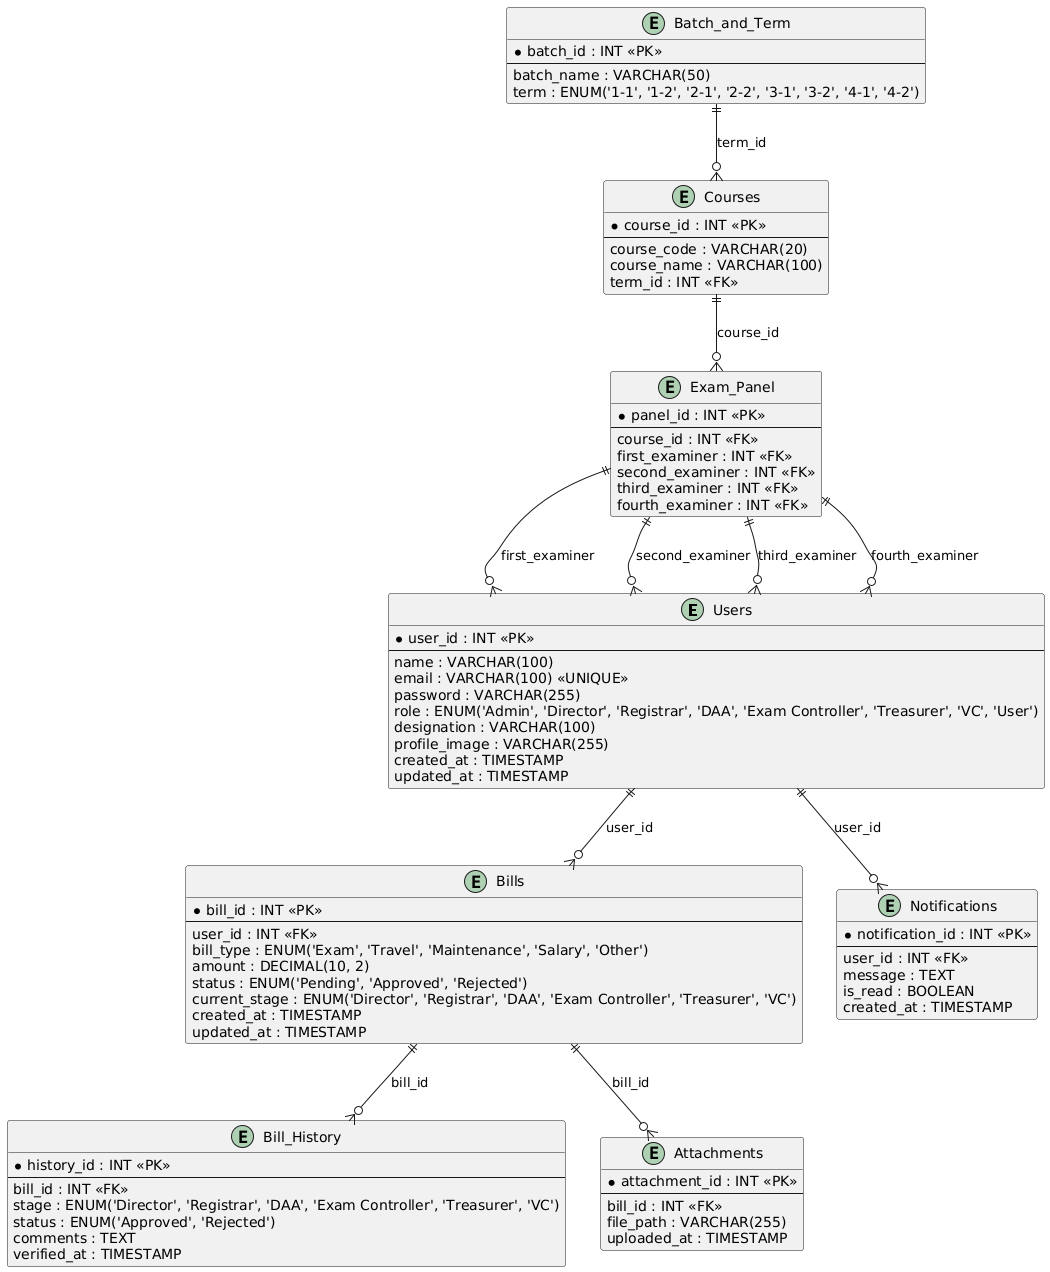

The diagram above was rendered by PlantUML. Its source (embedded in the PNG):
@startuml
entity "Users" as Users {
    * user_id : INT <<PK>>
    --
    name : VARCHAR(100)
    email : VARCHAR(100) <<UNIQUE>>
    password : VARCHAR(255)
    role : ENUM('Admin', 'Director', 'Registrar', 'DAA', 'Exam Controller', 'Treasurer', 'VC', 'User')
    designation : VARCHAR(100)
    profile_image : VARCHAR(255)
    created_at : TIMESTAMP
    updated_at : TIMESTAMP
}

entity "Batch_and_Term" as Batch_and_Term {
    * batch_id : INT <<PK>>
    --
    batch_name : VARCHAR(50)
    term : ENUM('1-1', '1-2', '2-1', '2-2', '3-1', '3-2', '4-1', '4-2')
}

entity "Courses" as Courses {
    * course_id : INT <<PK>>
    --
    course_code : VARCHAR(20)
    course_name : VARCHAR(100)
    term_id : INT <<FK>>
}

entity "Bills" as Bills {
    * bill_id : INT <<PK>>
    --
    user_id : INT <<FK>>
    bill_type : ENUM('Exam', 'Travel', 'Maintenance', 'Salary', 'Other')
    amount : DECIMAL(10, 2)
    status : ENUM('Pending', 'Approved', 'Rejected')
    current_stage : ENUM('Director', 'Registrar', 'DAA', 'Exam Controller', 'Treasurer', 'VC')
    created_at : TIMESTAMP
    updated_at : TIMESTAMP
}

entity "Exam_Panel" as Exam_Panel {
    * panel_id : INT <<PK>>
    --
    course_id : INT <<FK>>
    first_examiner : INT <<FK>>
    second_examiner : INT <<FK>>
    third_examiner : INT <<FK>>
    fourth_examiner : INT <<FK>>
}

entity "Bill_History" as Bill_History {
    * history_id : INT <<PK>>
    --
    bill_id : INT <<FK>>
    stage : ENUM('Director', 'Registrar', 'DAA', 'Exam Controller', 'Treasurer', 'VC')
    status : ENUM('Approved', 'Rejected')
    comments : TEXT
    verified_at : TIMESTAMP
}

entity "Notifications" as Notifications {
    * notification_id : INT <<PK>>
    --
    user_id : INT <<FK>>
    message : TEXT
    is_read : BOOLEAN
    created_at : TIMESTAMP
}

entity "Attachments" as Attachments {
    * attachment_id : INT <<PK>>
    --
    bill_id : INT <<FK>>
    file_path : VARCHAR(255)
    uploaded_at : TIMESTAMP
}

' Relationships
Users ||--o{ Bills : "user_id"
Batch_and_Term ||--o{ Courses : "term_id"
Courses ||--o{ Exam_Panel : "course_id"
Bills ||--o{ Bill_History : "bill_id"
Bills ||--o{ Attachments : "bill_id"
Users ||--o{ Notifications : "user_id"
Exam_Panel ||--o{ Users : "first_examiner"
Exam_Panel ||--o{ Users : "second_examiner"
Exam_Panel ||--o{ Users : "third_examiner"
Exam_Panel ||--o{ Users : "fourth_examiner"
@enduml